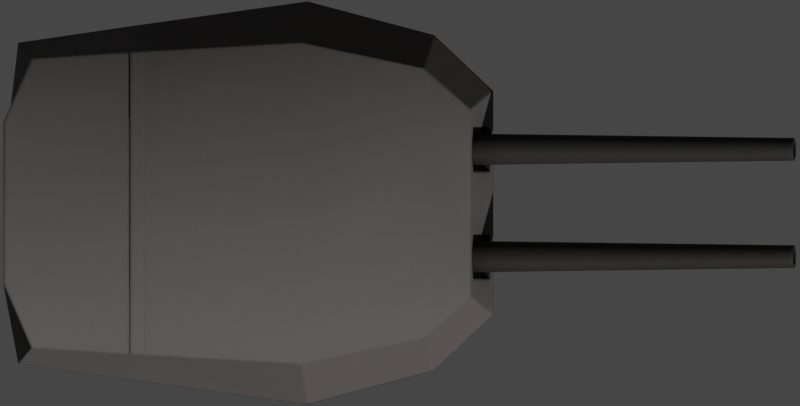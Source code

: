 # Source: vickersMkH12in.blend  (saved by Blender 2.93.20; exported with 4.5.12 LTS)
import bpy
from mathutils import Matrix  # noqa: F401  (used for matrix-valued properties, if any)

bpy.ops.wm.read_factory_settings(use_empty=True)
scene = bpy.context.scene
scene.name = 'Scene'

# ---- collections
col_collection = bpy.data.collections.new('Collection'); scene.collection.children.link(col_collection)

# ---- materials (node trees are filled in below, after node groups)
mat_turret = bpy.data.materials.new('Turret')
mat_deck_dark = bpy.data.materials.new('Deck Dark')
mat_black = bpy.data.materials.new('Black')

# ---- node groups
ng_mk48_shader = bpy.data.node_groups.new('Mk48 Shader', 'ShaderNodeTree')
_s = ng_mk48_shader.interface.new_socket(name='BSDF', in_out='OUTPUT', socket_type='NodeSocketShader')
_s = ng_mk48_shader.interface.new_socket(name='Color', in_out='INPUT', socket_type='NodeSocketColor')
_s.default_value = (0.2529, 0.2529, 0.2529, 1.0)
_s = ng_mk48_shader.interface.new_socket(name='Roughness', in_out='INPUT', socket_type='NodeSocketFloat')
_s.subtype = 'FACTOR'
_s.default_value = 0.5
_s.min_value = 0.0
_s.max_value = 1.0
_s = ng_mk48_shader.interface.new_socket(name='Metallic', in_out='INPUT', socket_type='NodeSocketFloat')
_s.subtype = 'FACTOR'
_s.default_value = 1.0
_s.min_value = 0.0
_s.max_value = 1.0
_N = ng_mk48_shader.nodes; _L = ng_mk48_shader.links
n0 = _N.new('NodeGroupOutput'); n0.name = 'Group Output'; n0.location = (421, 0)
n1 = _N.new('ShaderNodeBsdfPrincipled'); n1.name = 'Principled BSDF'; n1.location = (131, 46)
n1.distribution = 'GGX'
n1.subsurface_method = 'BURLEY'
n1.inputs[3].default_value = 1.45
n1.inputs[27].default_value = (0.0, 0.0, 0.0, 1.0)
n1.inputs[28].default_value = 1.0
n2 = _N.new('ShaderNodeAmbientOcclusion'); n2.name = 'Ambient Occlusion'; n2.location = (-85, 128)
n2.samples = 8
n3 = _N.new('ShaderNodeBevel'); n3.name = 'Bevel'; n3.location = (-265, -248)
n3.inputs[0].default_value = 0.1
n4 = _N.new('NodeGroupInput'); n4.name = 'Mk48 Shader'; n4.location = (-468, -27)
n5 = _N.new('ShaderNodeNewGeometry'); n5.name = 'Geometry'; n5.location = (-875, -245)
n6 = _N.new('ShaderNodeBump'); n6.name = 'Bump'; n6.location = (-470, -299)
n6.inputs[0].default_value = 0.01
n6.inputs[1].default_value = 1.0
n6.inputs[2].default_value = 1.0
n7 = _N.new('ShaderNodeTexNoise'); n7.name = 'Noise Texture'; n7.location = (-671, -234)
n7.inputs[2].default_value = 2.0
_L.new(n1.outputs[0], n0.inputs[0])
_L.new(n2.outputs[0], n1.inputs[0])
_L.new(n4.outputs[0], n2.inputs[0])
_L.new(n4.outputs[1], n1.inputs[2])
_L.new(n4.outputs[2], n1.inputs[1])
_L.new(n3.outputs[0], n2.inputs[2])
_L.new(n5.outputs[0], n7.inputs[0])
_L.new(n7.outputs[0], n6.inputs[3])
_L.new(n6.outputs[0], n3.inputs[1])
_L.new(n3.outputs[0], n1.inputs[5])
n0.is_active_output = True
ng_auto_smooth = bpy.data.node_groups.new('Auto Smooth', 'GeometryNodeTree')
_s = ng_auto_smooth.interface.new_socket(name='Geometry', in_out='OUTPUT', socket_type='NodeSocketGeometry')
_s = ng_auto_smooth.interface.new_socket(name='Geometry', in_out='INPUT', socket_type='NodeSocketGeometry')
_s = ng_auto_smooth.interface.new_socket(name='Angle', in_out='INPUT', socket_type='NodeSocketFloat')
_s.subtype = 'ANGLE'
_s.min_value = 0.0
_s.max_value = 3.142
ng_auto_smooth.is_modifier = True
_N = ng_auto_smooth.nodes; _L = ng_auto_smooth.links
n0 = _N.new('NodeGroupOutput'); n0.name = 'Group Output'; n0.location = (480, -100)
n1 = _N.new('NodeGroupInput'); n1.name = 'Group Input'; n1.location = (-420, -300)
n2 = _N.new('NodeGroupInput'); n2.name = 'Group Input.001'; n2.location = (-60, -100)
n3 = _N.new('GeometryNodeSetShadeSmooth'); n3.name = 'Set Shade Smooth'; n3.location = (120, -100)
n3.domain = 'EDGE'
n4 = _N.new('GeometryNodeSetShadeSmooth'); n4.name = 'Set Shade Smooth.001'; n4.location = (300, -100)
n5 = _N.new('GeometryNodeInputMeshEdgeAngle'); n5.name = 'Edge Angle'; n5.location = (-420, -220)
n6 = _N.new('GeometryNodeInputEdgeSmooth'); n6.name = 'Is Edge Smooth'; n6.location = (-60, -160)
n7 = _N.new('GeometryNodeInputShadeSmooth'); n7.name = 'Is Face Smooth'; n7.location = (-240, -340)
n8 = _N.new('FunctionNodeBooleanMath'); n8.name = 'Boolean Math'; n8.location = (-60, -220)
n9 = _N.new('FunctionNodeCompare'); n9.name = 'Compare'; n9.location = (-240, -180)
n9.operation = 'LESS_EQUAL'
_L.new(n5.outputs[0], n9.inputs[0])
_L.new(n4.outputs[0], n0.inputs[0])
_L.new(n1.outputs[1], n9.inputs[1])
_L.new(n9.outputs[0], n8.inputs[0])
_L.new(n7.outputs[0], n8.inputs[1])
_L.new(n2.outputs[0], n3.inputs[0])
_L.new(n6.outputs[0], n3.inputs[1])
_L.new(n3.outputs[0], n4.inputs[0])
_L.new(n8.outputs[0], n3.inputs[2])
n0.is_active_output = True

# ---- material node trees
mat_turret.use_nodes = True; mat_turret.node_tree.nodes.clear()
_N = mat_turret.node_tree.nodes; _L = mat_turret.node_tree.links
n0 = _N.new('ShaderNodeOutputMaterial'); n0.name = 'Material Output'; n0.location = (300, 300)
n1 = _N.new('ShaderNodeGroup'); n1.name = 'Mk48 Shader'; n1.location = (46, 305)
n1.label = 'Mk48 Shader'
n1.node_tree = ng_mk48_shader
n1.inputs[0].default_value = (0.08714, 0.07656, 0.07233, 1.0)
n1.inputs[1].default_value = 0.75
n1.inputs[2].default_value = 0.25
_L.new(n1.outputs[0], n0.inputs[0])
n0.is_active_output = True
mat_deck_dark.use_nodes = True; mat_deck_dark.node_tree.nodes.clear()
_N = mat_deck_dark.node_tree.nodes; _L = mat_deck_dark.node_tree.links
n0 = _N.new('ShaderNodeOutputMaterial'); n0.name = 'Material Output'; n0.location = (300, 300)
n1 = _N.new('ShaderNodeGroup'); n1.name = 'Mk48 Shader'; n1.location = (46, 305)
n1.label = 'Mk48 Shader'
n1.node_tree = ng_mk48_shader
n1.inputs[0].default_value = (0.02, 0.01631, 0.01481, 1.0)
n1.inputs[1].default_value = 0.75
n1.inputs[2].default_value = 0.25
_L.new(n1.outputs[0], n0.inputs[0])
n0.is_active_output = True
mat_black.use_nodes = True; mat_black.node_tree.nodes.clear()
_N = mat_black.node_tree.nodes; _L = mat_black.node_tree.links
n0 = _N.new('ShaderNodeOutputMaterial'); n0.name = 'Material Output'; n0.location = (300, 300)
n1 = _N.new('ShaderNodeGroup'); n1.name = 'Mk48 Shader'; n1.location = (46, 305)
n1.label = 'Mk48 Shader'
n1.node_tree = ng_mk48_shader
n1.inputs[0].default_value = (0.0, 0.0, 0.0, 1.0)
n1.inputs[1].default_value = 1.0
n1.inputs[2].default_value = 0.0
_L.new(n1.outputs[0], n0.inputs[0])
n0.is_active_output = True

# ---- world
world_world = bpy.data.worlds.new('World'); scene.world = world_world
world_world.use_nodes = True; world_world.node_tree.nodes.clear()
_N = world_world.node_tree.nodes; _L = world_world.node_tree.links
n0 = _N.new('ShaderNodeOutputWorld'); n0.name = 'World Output'; n0.location = (300, 300)
n1 = _N.new('ShaderNodeBackground'); n1.name = 'Background'; n1.location = (10, 300)
n1.inputs[0].default_value = (0.05088, 0.05088, 0.05088, 1.0)
_L.new(n1.outputs[0], n0.inputs[0])
n0.is_active_output = True
world_world.color = (0.05088, 0.05088, 0.05088)
world_world.use_sun_shadow = False
world_world.sun_shadow_jitter_overblur = 0.0

# ---- cameras
cam_camera = bpy.data.cameras.new('Camera')
cam_camera.type = 'ORTHO'
cam_camera.clip_end = 100.0
cam_camera.ortho_scale = 16.65

# ---- meshes
me_cube_012 = bpy.data.meshes.new('Cube.012')
me_cube_012.from_pydata([(-5.596, -3.336, 0.0), (-5.324, -3.015, 2.14), (-5.596, 3.336, 0.0), (-5.324, 3.015, 2.14), (3.059, -3.496, 0.0), (2.837, -2.808, 1.503), (3.059, 3.496, 0.0), (2.837, 2.808, 1.503), (0.4256, 4.196, 0.0), (0.2795, 3.345, 1.579), (0.4256, -4.196, 0.0), (0.2795, -3.345, 1.579), (3.821, 1.949, 1.568), (4.291, 2.331, 0.0), (4.291, -2.331, 0.0), (3.821, -1.949, 1.568), (-5.77, 1.858, 0.0), (-5.77, -1.858, 0.0), (-5.906, -1.68, 2.74), (-5.906, 1.68, 2.74), (3.059, -1.948, 0.0), (3.059, 1.948, 0.0), (2.837, 1.564, 1.847), (2.837, -1.564, 1.847), (0.2795, 1.863, 2.345), (0.2795, -1.863, 2.345), (0.3705, 2.382, 0.0), (0.3705, -2.382, 0.0), (4.291, -1.299, 0.0), (4.291, 1.299, 0.0), (3.821, 1.086, 1.568), (3.821, -1.086, 1.568), (-3.266, 3.678, 0.0), (-3.266, -3.146, 1.917), (-3.266, 3.146, 1.917), (-3.266, -3.678, 0.0), (-3.266, 2.067, 0.0), (-3.266, -2.067, 0.0), (-3.266, 1.753, 2.583), (-3.266, -1.753, 2.583), (-2.98, 3.162, 1.89), (-2.969, -3.72, 0.0), (-2.98, 1.762, 2.564), (-2.98, -1.762, 2.564), (-2.969, 3.72, 0.0), (-2.98, -3.162, 1.89), (-2.973, 2.092, 0.0), (-2.973, -2.092, 0.0), (-2.98, -3.162, 1.914), (-3.266, -3.146, 1.941), (-3.266, 1.753, 2.607), (-3.266, -1.753, 2.607), (-3.266, 3.146, 1.941), (-2.98, 3.162, 1.914), (-2.98, 1.762, 2.588), (-2.98, -1.762, 2.588)], [], [(16, 19, 3, 2), (8, 9, 7, 6), (5, 4, 14, 15), (35, 33, 1, 0), (27, 20, 4, 10), (39, 18, 1, 33), (23, 25, 11, 5), (47, 27, 10, 41), (4, 5, 11, 10), (44, 40, 9, 8), (28, 31, 15, 14), (21, 6, 13, 29), (23, 5, 15, 31), (6, 7, 12, 13), (7, 22, 30, 12), (22, 23, 31, 30), (4, 20, 28, 14), (20, 21, 29, 28), (13, 12, 30, 29), (29, 30, 31, 28), (44, 8, 26, 46), (46, 26, 27, 47), (7, 9, 24, 22), (22, 24, 25, 23), (34, 3, 19, 38), (38, 19, 18, 39), (8, 6, 21, 26), (26, 21, 20, 27), (0, 1, 18, 17), (17, 18, 19, 16), (40, 34, 52, 53), (43, 42, 54, 55), (16, 36, 37, 17), (2, 32, 36, 16), (2, 3, 34, 32), (17, 37, 35, 0), (34, 38, 50, 52), (41, 45, 33, 35), (10, 11, 45, 41), (25, 43, 45, 11), (9, 40, 42, 24), (24, 42, 43, 25), (36, 46, 47, 37), (32, 44, 46, 36), (32, 34, 40, 44), (37, 47, 41, 35), (54, 50, 51, 55), (53, 52, 50, 54), (55, 51, 49, 48), (45, 43, 55, 48), (39, 33, 49, 51), (33, 45, 48, 49), (38, 39, 51, 50), (42, 40, 53, 54)])
me_cube_012.polygons.foreach_set('use_smooth', [True] * 54)
_k = set([(4, 5), (6, 7), (8, 9), (10, 11)])
me_cube_012.attributes.new('sharp_edge', 'BOOLEAN', 'EDGE').data.foreach_set('value', [ (min(e.vertices), max(e.vertices)) in _k for e in me_cube_012.edges])
_uv = me_cube_012.uv_layers.new(name='UVMap')
_uv.uv.foreach_set('vector', [0.375, 0.1667, 0.625, 0.1667, 0.625, 0.25, 0.375, 0.25, 0.375, 0.4223, 0.625, 0.4223, 0.625, 0.5, 0.375, 0.5, 0.625, 0.75, 0.375, 0.75, 0.375, 0.75, 0.625, 0.75, 0.375, 0.9314, 0.625, 0.9314, 0.625, 1.0, 0.375, 1.0, 0.2973, 0.6667, 0.375, 0.6667, 0.375, 0.75, 0.2973, 0.75, 0.8064, 0.6667, 0.875, 0.6667, 0.875, 0.75, 0.8064, 0.75, 0.625, 0.6667, 0.7027, 0.6667, 0.7027, 0.75, 0.625, 0.75, 0.2019, 0.6667, 0.2973, 0.6667, 0.2973, 0.75, 0.2019, 0.75, 0.375, 0.75, 0.625, 0.75, 0.625, 0.8277, 0.375, 0.8277, 0.375, 0.3269, 0.625, 0.3269, 0.625, 0.4223, 0.375, 0.4223, 0.375, 0.6667, 0.625, 0.6667, 0.625, 0.75, 0.375, 0.75, 0.375, 0.5833, 0.375, 0.5, 0.375, 0.5, 0.375, 0.5833, 0.625, 0.6667, 0.625, 0.75, 0.625, 0.75, 0.625, 0.6667, 0.375, 0.5, 0.625, 0.5, 0.625, 0.5, 0.375, 0.5, 0.625, 0.5, 0.625, 0.5833, 0.625, 0.5833, 0.625, 0.5, 0.625, 0.5833, 0.625, 0.6667, 0.625, 0.6667, 0.625, 0.5833, 0.375, 0.75, 0.375, 0.6667, 0.375, 0.6667, 0.375, 0.75, 0.375, 0.6667, 0.375, 0.5833, 0.375, 0.5833, 0.375, 0.6667, 0.375, 0.5, 0.625, 0.5, 0.625, 0.5833, 0.375, 0.5833, 0.375, 0.5833, 0.625, 0.5833, 0.625, 0.6667, 0.375, 0.6667, 0.2019, 0.5, 0.2973, 0.5, 0.2973, 0.5833, 0.2019, 0.5833, 0.2019, 0.5833, 0.2973, 0.5833, 0.2973, 0.6667, 0.2019, 0.6667, 0.625, 0.5, 0.7027, 0.5, 0.7027, 0.5833, 0.625, 0.5833, 0.625, 0.5833, 0.7027, 0.5833, 0.7027, 0.6667, 0.625, 0.6667, 0.8064, 0.5, 0.875, 0.5, 0.875, 0.5833, 0.8064, 0.5833, 0.8064, 0.5833, 0.875, 0.5833, 0.875, 0.6667, 0.8064, 0.6667, 0.2973, 0.5, 0.375, 0.5, 0.375, 0.5833, 0.2973, 0.5833, 0.2973, 0.5833, 0.375, 0.5833, 0.375, 0.6667, 0.2973, 0.6667, 0.375, 0.0, 0.625, 0.0, 0.625, 0.08333, 0.375, 0.08333, 0.375, 0.08333, 0.625, 0.08333, 0.625, 0.1667, 0.375, 0.1667, 0.625, 0.3269, 0.625, 0.3186, 0.625, 0.3186, 0.625, 0.3269, 0.7981, 0.6667, 0.7981, 0.5833, 0.7981, 0.5833, 0.7981, 0.6667, 0.125, 0.5833, 0.1936, 0.5833, 0.1936, 0.6667, 0.125, 0.6667, 0.125, 0.5, 0.1936, 0.5, 0.1936, 0.5833, 0.125, 0.5833, 0.375, 0.25, 0.625, 0.25, 0.625, 0.3186, 0.375, 0.3186, 0.125, 0.6667, 0.1936, 0.6667, 0.1936, 0.75, 0.125, 0.75, 0.8064, 0.5, 0.8064, 0.5833, 0.8064, 0.5833, 0.8064, 0.5, 0.375, 0.9231, 0.625, 0.9231, 0.625, 0.9314, 0.375, 0.9314, 0.375, 0.8277, 0.625, 0.8277, 0.625, 0.9231, 0.375, 0.9231, 0.7027, 0.6667, 0.7981, 0.6667, 0.7981, 0.75, 0.7027, 0.75, 0.7027, 0.5, 0.7981, 0.5, 0.7981, 0.5833, 0.7027, 0.5833, 0.7027, 0.5833, 0.7981, 0.5833, 0.7981, 0.6667, 0.7027, 0.6667, 0.1936, 0.5833, 0.2019, 0.5833, 0.2019, 0.6667, 0.1936, 0.6667, 0.1936, 0.5, 0.2019, 0.5, 0.2019, 0.5833, 0.1936, 0.5833, 0.375, 0.3186, 0.625, 0.3186, 0.625, 0.3269, 0.375, 0.3269, 0.1936, 0.6667, 0.2019, 0.6667, 0.2019, 0.75, 0.1936, 0.75, 0.7981, 0.5833, 0.8064, 0.5833, 0.8064, 0.6667, 0.7981, 0.6667, 0.7981, 0.5, 0.8064, 0.5, 0.8064, 0.5833, 0.7981, 0.5833, 0.7981, 0.6667, 0.8064, 0.6667, 0.8064, 0.75, 0.7981, 0.75, 0.7981, 0.75, 0.7981, 0.6667, 0.7981, 0.6667, 0.7981, 0.75, 0.8064, 0.6667, 0.8064, 0.75, 0.8064, 0.75, 0.8064, 0.6667, 0.625, 0.9314, 0.625, 0.9231, 0.625, 0.9231, 0.625, 0.9314, 0.8064, 0.5833, 0.8064, 0.6667, 0.8064, 0.6667, 0.8064, 0.5833, 0.7981, 0.5833, 0.7981, 0.5, 0.7981, 0.5, 0.7981, 0.5833])
me_cube_012.materials.append(mat_turret)
me_cube_012.use_remesh_fix_poles = True
me_cube_012.use_remesh_preserve_attributes = False
me_cube_012.update()
me_cube_013 = bpy.data.meshes.new('Cube.013')
me_cube_013.from_pydata([(-0.1335, -0.4605, -0.6072), (-0.1335, -0.4605, 0.6072), (-0.1335, 0.4605, -0.6072), (-0.1335, 0.4605, 0.6072), (0.1335, -0.4605, -0.6072), (0.1335, -0.4605, 0.6072), (0.1335, 0.4605, -0.6072), (0.1335, 0.4605, 0.6072), (-0.1335, 0.1535, -0.6936), (-0.1335, -0.1535, -0.6936), (-0.1335, -0.1535, 0.6936), (-0.1335, 0.1535, 0.6936), (0.1335, -0.1535, -0.6936), (0.1335, 0.1535, -0.6936), (0.1335, 0.1535, 0.6936), (0.1335, -0.1535, 0.6936)], [], [(8, 11, 3, 2), (2, 3, 7, 6), (12, 15, 5, 4), (4, 5, 1, 0), (9, 12, 4, 0), (15, 10, 1, 5), (7, 3, 11, 14), (14, 11, 10, 15), (2, 6, 13, 8), (8, 13, 12, 9), (6, 7, 14, 13), (13, 14, 15, 12), (0, 1, 10, 9), (9, 10, 11, 8)])
_uv = me_cube_013.uv_layers.new(name='UVMap')
_uv.uv.foreach_set('vector', [0.375, 0.1667, 0.625, 0.1667, 0.625, 0.25, 0.375, 0.25, 0.375, 0.25, 0.625, 0.25, 0.625, 0.5, 0.375, 0.5, 0.375, 0.6667, 0.625, 0.6667, 0.625, 0.75, 0.375, 0.75, 0.375, 0.75, 0.625, 0.75, 0.625, 1.0, 0.375, 1.0, 0.125, 0.6667, 0.375, 0.6667, 0.375, 0.75, 0.125, 0.75, 0.625, 0.6667, 0.875, 0.6667, 0.875, 0.75, 0.625, 0.75, 0.625, 0.5, 0.875, 0.5, 0.875, 0.5833, 0.625, 0.5833, 0.625, 0.5833, 0.875, 0.5833, 0.875, 0.6667, 0.625, 0.6667, 0.125, 0.5, 0.375, 0.5, 0.375, 0.5833, 0.125, 0.5833, 0.125, 0.5833, 0.375, 0.5833, 0.375, 0.6667, 0.125, 0.6667, 0.375, 0.5, 0.625, 0.5, 0.625, 0.5833, 0.375, 0.5833, 0.375, 0.5833, 0.625, 0.5833, 0.625, 0.6667, 0.375, 0.6667, 0.375, 0.0, 0.625, 0.0, 0.625, 0.08333, 0.375, 0.08333, 0.375, 0.08333, 0.625, 0.08333, 0.625, 0.1667, 0.375, 0.1667])
me_cube_013.use_remesh_fix_poles = True
me_cube_013.use_remesh_preserve_attributes = False
me_cube_013.update()
me_cylinder_016 = bpy.data.meshes.new('Cylinder.016')
me_cylinder_016.from_pydata([(-0.4127, 0.3294, 2.872e-06), (6.63, 0.1715, 3.134e-06), (-0.4127, 0.3043, -0.1261), (6.63, 0.1585, -0.06563), (-0.4127, 0.2329, -0.2329), (6.63, 0.1213, -0.1213), (-0.4127, 0.1261, -0.3043), (6.63, 0.06564, -0.1585), (-0.4127, 3.054e-07, -0.3294), (6.63, 3.565e-07, -0.1715), (-0.4127, -0.1261, -0.3043), (6.63, -0.06564, -0.1585), (-0.4127, -0.2329, -0.2329), (6.63, -0.1213, -0.1213), (-0.4127, -0.3043, -0.1261), (6.63, -0.1585, -0.06563), (-0.4127, -0.3294, 2.912e-06), (6.63, -0.1715, 3.147e-06), (-0.4127, -0.3043, 0.1261), (6.63, -0.1585, 0.06564), (-0.4127, -0.2329, 0.2329), (6.63, -0.1213, 0.1213), (-0.4127, -0.1261, 0.3043), (6.63, -0.06564, 0.1585), (-0.4127, 3.237e-07, 0.3294), (6.63, 3.557e-07, 0.1715), (-0.4127, 0.1261, 0.3043), (6.63, 0.06564, 0.1585), (-0.4127, 0.2329, 0.2329), (6.63, 0.1213, 0.1213), (-0.4127, 0.3043, 0.1261), (6.63, 0.1585, 0.06564), (6.63, 0.2189, -0.09068), (6.63, 0.237, 3.123e-06), (6.63, 0.1676, -0.1676), (6.63, 0.09068, -0.2189), (6.63, 3.535e-07, -0.237), (6.63, -0.09068, -0.2189), (6.63, -0.1676, -0.1676), (6.63, -0.2189, -0.09068), (6.63, -0.237, 3.151e-06), (6.63, -0.2189, 0.09068), (6.63, -0.1676, 0.1676), (6.63, -0.09068, 0.2189), (6.63, 3.667e-07, 0.237), (6.63, 0.09068, 0.2189), (6.63, 0.1676, 0.1676), (6.63, 0.2189, 0.09068), (3.63, 0.1585, -0.06563), (3.63, 0.1715, 3.134e-06), (3.63, 0.1213, -0.1213), (3.63, 0.06564, -0.1585), (3.63, -6.362e-07, -0.1715), (3.63, -0.06564, -0.1585), (3.63, -0.1213, -0.1213), (3.63, -0.1585, -0.06563), (3.63, -0.1715, 3.147e-06), (3.63, -0.1585, 0.06564), (3.63, -0.1213, 0.1213), (3.63, -0.06564, 0.1585), (3.63, -6.37e-07, 0.1715), (3.63, 0.06564, 0.1585), (3.63, 0.1213, 0.1213), (3.63, 0.1585, 0.06564)], [], [(0, 33, 32, 2), (2, 32, 34, 4), (4, 34, 35, 6), (6, 35, 36, 8), (8, 36, 37, 10), (10, 37, 38, 12), (12, 38, 39, 14), (14, 39, 40, 16), (16, 40, 41, 18), (18, 41, 42, 20), (20, 42, 43, 22), (22, 43, 44, 24), (24, 44, 45, 26), (26, 45, 46, 28), (19, 17, 56, 57), (28, 46, 47, 30), (30, 47, 33, 0), (0, 2, 4, 6, 8, 10, 12, 14, 16, 18, 20, 22, 24, 26, 28, 30), (1, 3, 32, 33), (3, 5, 34, 32), (5, 7, 35, 34), (7, 9, 36, 35), (9, 11, 37, 36), (11, 13, 38, 37), (13, 15, 39, 38), (15, 17, 40, 39), (17, 19, 41, 40), (19, 21, 42, 41), (21, 23, 43, 42), (23, 25, 44, 43), (25, 27, 45, 44), (27, 29, 46, 45), (29, 31, 47, 46), (31, 1, 33, 47), (48, 49, 63, 62, 61, 60, 59, 58, 57, 56, 55, 54, 53, 52, 51, 50), (5, 3, 48, 50), (21, 19, 57, 58), (7, 5, 50, 51), (23, 21, 58, 59), (9, 7, 51, 52), (25, 23, 59, 60), (11, 9, 52, 53), (27, 25, 60, 61), (13, 11, 53, 54), (29, 27, 61, 62), (15, 13, 54, 55), (31, 29, 62, 63), (17, 15, 55, 56), (3, 1, 49, 48), (1, 31, 63, 49)])
me_cylinder_016.polygons.foreach_set('use_smooth', [True] * 50)
me_cylinder_016.polygons.foreach_set('material_index', [0, 0, 0, 0, 0, 0, 0, 0, 0, 0, 0, 0, 0, 0, 1, 0, 0, 0, 0, 0, 0, 0, 0, 0, 0, 0, 0, 0, 0, 0, 0, 0, 0, 0, 1, 1, 1, 1, 1, 1, 1, 1, 1, 1, 1, 1, 1, 1, 1, 1])
_uv = me_cylinder_016.uv_layers.new(name='UVMap')
_uv.uv.foreach_set('vector', [1.0, 0.5, 1.0, 1.0, 0.9375, 1.0, 0.9375, 0.5, 0.9375, 0.5, 0.9375, 1.0, 0.875, 1.0, 0.875, 0.5, 0.875, 0.5, 0.875, 1.0, 0.8125, 1.0, 0.8125, 0.5, 0.8125, 0.5, 0.8125, 1.0, 0.75, 1.0, 0.75, 0.5, 0.75, 0.5, 0.75, 1.0, 0.6875, 1.0, 0.6875, 0.5, 0.6875, 0.5, 0.6875, 1.0, 0.625, 1.0, 0.625, 0.5, 0.625, 0.5, 0.625, 1.0, 0.5625, 1.0, 0.5625, 0.5, 0.5625, 0.5, 0.5625, 1.0, 0.5, 1.0, 0.5, 0.5, 0.5, 0.5, 0.5, 1.0, 0.4375, 1.0, 0.4375, 0.5, 0.4375, 0.5, 0.4375, 1.0, 0.375, 1.0, 0.375, 0.5, 0.375, 0.5, 0.375, 1.0, 0.3125, 1.0, 0.3125, 0.5, 0.3125, 0.5, 0.3125, 1.0, 0.25, 1.0, 0.25, 0.5, 0.25, 0.5, 0.25, 1.0, 0.1875, 1.0, 0.1875, 0.5, 0.1875, 0.5, 0.1875, 1.0, 0.125, 1.0, 0.125, 0.5, 0.1835, 0.0895, 0.25, 0.07628, 0.25, 0.07628, 0.1835, 0.0895, 0.125, 0.5, 0.125, 1.0, 0.0625, 1.0, 0.0625, 0.5, 0.0625, 0.5, 0.0625, 1.0, 0.0, 1.0, 0.0, 0.5, 0.75, 0.49, 0.8418, 0.4717, 0.9197, 0.4197, 0.9717, 0.3418, 0.99, 0.25, 0.9717, 0.1582, 0.9197, 0.08029, 0.8418, 0.02827, 0.75, 0.01, 0.6582, 0.02827, 0.5803, 0.08029, 0.5283, 0.1582, 0.51, 0.25, 0.5283, 0.3418, 0.5803, 0.4197, 0.6582, 0.4717, 0.25, 0.4237, 0.3165, 0.4105, 0.3418, 0.4717, 0.25, 0.49, 0.3165, 0.4105, 0.3728, 0.3728, 0.4197, 0.4197, 0.3418, 0.4717, 0.3728, 0.3728, 0.4105, 0.3165, 0.4717, 0.3418, 0.4197, 0.4197, 0.4105, 0.3165, 0.4237, 0.25, 0.49, 0.25, 0.4717, 0.3418, 0.4237, 0.25, 0.4105, 0.1835, 0.4717, 0.1582, 0.49, 0.25, 0.4105, 0.1835, 0.3728, 0.1272, 0.4197, 0.08029, 0.4717, 0.1582, 0.3728, 0.1272, 0.3165, 0.0895, 0.3418, 0.02827, 0.4197, 0.08029, 0.3165, 0.0895, 0.25, 0.07628, 0.25, 0.01, 0.3418, 0.02827, 0.25, 0.07628, 0.1835, 0.0895, 0.1582, 0.02827, 0.25, 0.01, 0.1835, 0.0895, 0.1272, 0.1272, 0.08029, 0.08029, 0.1582, 0.02827, 0.1272, 0.1272, 0.0895, 0.1835, 0.02827, 0.1582, 0.08029, 0.08029, 0.0895, 0.1835, 0.07628, 0.25, 0.01, 0.25, 0.02827, 0.1582, 0.07628, 0.25, 0.0895, 0.3165, 0.02827, 0.3418, 0.01, 0.25, 0.0895, 0.3165, 0.1272, 0.3728, 0.08029, 0.4197, 0.02827, 0.3418, 0.1272, 0.3728, 0.1835, 0.4105, 0.1582, 0.4717, 0.08029, 0.4197, 0.1835, 0.4105, 0.25, 0.4237, 0.25, 0.49, 0.1582, 0.4717, 0.3165, 0.4105, 0.25, 0.4237, 0.1835, 0.4105, 0.1272, 0.3728, 0.0895, 0.3165, 0.07628, 0.25, 0.0895, 0.1835, 0.1272, 0.1272, 0.1835, 0.0895, 0.25, 0.07628, 0.3165, 0.0895, 0.3728, 0.1272, 0.4105, 0.1835, 0.4237, 0.25, 0.4105, 0.3165, 0.3728, 0.3728, 0.3728, 0.3728, 0.3165, 0.4105, 0.3165, 0.4105, 0.3728, 0.3728, 0.1272, 0.1272, 0.1835, 0.0895, 0.1835, 0.0895, 0.1272, 0.1272, 0.4105, 0.3165, 0.3728, 0.3728, 0.3728, 0.3728, 0.4105, 0.3165, 0.0895, 0.1835, 0.1272, 0.1272, 0.1272, 0.1272, 0.0895, 0.1835, 0.4237, 0.25, 0.4105, 0.3165, 0.4105, 0.3165, 0.4237, 0.25, 0.07628, 0.25, 0.0895, 0.1835, 0.0895, 0.1835, 0.07628, 0.25, 0.4105, 0.1835, 0.4237, 0.25, 0.4237, 0.25, 0.4105, 0.1835, 0.0895, 0.3165, 0.07628, 0.25, 0.07628, 0.25, 0.0895, 0.3165, 0.3728, 0.1272, 0.4105, 0.1835, 0.4105, 0.1835, 0.3728, 0.1272, 0.1272, 0.3728, 0.0895, 0.3165, 0.0895, 0.3165, 0.1272, 0.3728, 0.3165, 0.0895, 0.3728, 0.1272, 0.3728, 0.1272, 0.3165, 0.0895, 0.1835, 0.4105, 0.1272, 0.3728, 0.1272, 0.3728, 0.1835, 0.4105, 0.25, 0.07628, 0.3165, 0.0895, 0.3165, 0.0895, 0.25, 0.07628, 0.3165, 0.4105, 0.25, 0.4237, 0.25, 0.4237, 0.3165, 0.4105, 0.25, 0.4237, 0.1835, 0.4105, 0.1835, 0.4105, 0.25, 0.4237])
me_cylinder_016.materials.append(mat_deck_dark)
me_cylinder_016.materials.append(mat_black)
me_cylinder_016.use_remesh_fix_poles = True
me_cylinder_016.use_remesh_preserve_attributes = False
me_cylinder_016.update()

# ---- objects
ob_camera = bpy.data.objects.new('Camera', cam_camera)
ob_empty = bpy.data.objects.new('Empty', None)
ob_empty_001 = bpy.data.objects.new('Empty.001', None)
ob_lighting = bpy.data.objects.new('Lighting', None)
ob_turret = bpy.data.objects.new('Turret', me_cube_012)
ob_turret_boolean = bpy.data.objects.new('Turret Boolean', me_cube_013)
ob_cylinder_037 = bpy.data.objects.new('Cylinder.037', me_cylinder_016)

# ---- transforms, parenting, visibility, modifiers, constraints
ob_camera.location = (37.31, 0.0, 100.0)
ob_camera.lock_rotations_4d = False
ob_camera.empty_display_type = 'ARROWS'
ob_camera.color = (0.0, 0.0, 0.0, 0.0)
ob_camera.display_type = 'WIRE'
ob_camera.lineart.crease_threshold = 0.0
ob_empty.location = (0.3149, 30.43, 0.0)
ob_empty.rotation_euler = (0.0, -0.0, 0.005003)
ob_empty.scale = (28.5, 28.5, 28.5)
ob_empty.empty_display_type = 'IMAGE'
ob_empty.empty_display_size = 5.0
ob_empty.use_empty_image_alpha = True
ob_empty.color = (1.0, 1.0, 1.0, 0.5)
ob_empty_001.location = (0.3149, 30.43, 13.34)
ob_empty_001.rotation_euler = (1.571, 0.0, 0.0)
ob_empty_001.scale = (28.5, 28.5, 28.5)
ob_empty_001.empty_display_type = 'IMAGE'
ob_empty_001.empty_display_size = 5.0
ob_empty_001.use_empty_image_alpha = True
ob_empty_001.color = (1.0, 1.0, 1.0, 0.5)
ob_lighting.location = (0.0, 0.0, 0.0)
ob_turret.location = (34.96, 0.0, 15.16)
_m = ob_turret.modifiers.new('Boolean', 'BOOLEAN')
_m.object = ob_turret_boolean
_m = ob_turret.modifiers.new('Auto Smooth', 'NODES')
_m.node_group = ng_auto_smooth
_gi = [s.identifier for s in ng_auto_smooth.interface.items_tree if s.item_type == 'SOCKET' and s.in_out == 'INPUT']
_m[_gi[1]] = 0.5515  # Angle
ob_turret_boolean.parent = ob_turret
ob_turret_boolean.matrix_parent_inverse = Matrix(((1.0, -0.0, -0.0, -13.74), (-0.0, 1.0, 0.0, 6.257), (-0.0, -0.0, 1.0, -16.57), (-0.0, 0.0, -0.0, 1.0)))
ob_turret_boolean.location = (17.75, -7.374, 17.36)
ob_turret_boolean.rotation_euler = (0.0, -0.2847, 0.0)
ob_turret_boolean.hide_render = True
ob_turret_boolean.display_type = 'WIRE'
_m = ob_turret_boolean.modifiers.new('Mirror', 'MIRROR')
_m.use_axis = (False, True, False)
_m.use_mirror_merge = False
_m.mirror_object = ob_turret
ob_cylinder_037.parent = ob_turret
ob_cylinder_037.matrix_parent_inverse = Matrix(((1.0, -0.0, -0.0, -13.74), (-0.0, 1.0, 0.0, 6.257), (-0.0, -0.0, 1.0, -16.57), (-0.0, 0.0, -0.0, 1.0)))
ob_cylinder_037.location = (17.75, -7.374, 17.36)
ob_cylinder_037.rotation_euler = (0.0, -0.1571, 0.0)
_m = ob_cylinder_037.modifiers.new('Mirror', 'MIRROR')
_m.use_axis = (False, True, False)
_m.mirror_object = ob_turret
_m = ob_cylinder_037.modifiers.new('Auto Smooth', 'NODES')
_m.node_group = ng_auto_smooth
_gi = [s.identifier for s in ng_auto_smooth.interface.items_tree if s.item_type == 'SOCKET' and s.in_out == 'INPUT']
_m[_gi[1]] = 0.5236  # Angle

# ---- collection membership
col_collection.objects.link(ob_camera)
col_collection.objects.link(ob_empty)
col_collection.objects.link(ob_empty_001)
col_collection.objects.link(ob_lighting)
col_collection.objects.link(ob_turret)
col_collection.objects.link(ob_turret_boolean)
col_collection.objects.link(ob_cylinder_037)

# ---- scene / render settings (as saved in the file)
scene.camera = ob_camera
scene.frame_start = 1; scene.frame_end = 250; scene.frame_set(1)
scene.render.engine = 'CYCLES'
scene.render.resolution_x = 256
scene.render.resolution_y = 130
scene.render.film_transparent = True
scene.cycles.samples = 128
scene.cycles.sampling_pattern = 'TABULATED_SOBOL'
scene.cycles.use_adaptive_sampling = False
scene.cycles.use_light_tree = False
scene.view_settings.view_transform = 'Filmic'
bpy.context.view_layer.update()

# ---- added for rendering (the .blend has no usable light): sun
light_auto_sun = bpy.data.lights.new('AutoSun', 'SUN')
light_auto_sun.energy = 3.0
light_auto_sun.angle = 0.0523599
ob_auto_sun = bpy.data.objects.new('AutoSun', light_auto_sun)
scene.collection.objects.link(ob_auto_sun)
ob_auto_sun.rotation_euler = (0.872665, 0.174533, 0.523599)
bpy.context.view_layer.update()
